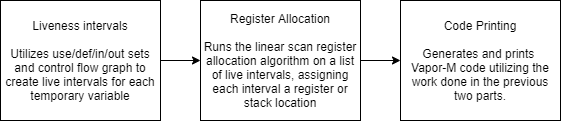

The diagram above was exported from draw.io. Its source (the exported page's mxGraphModel, read from the mxfile embedded in the PNG):
<mxGraphModel dx="1422" dy="762" grid="1" gridSize="10" guides="1" tooltips="1" connect="1" arrows="1" fold="1" page="1" pageScale="1" pageWidth="850" pageHeight="1100" math="0" shadow="0">
  <root>
    <mxCell id="0" />
    <mxCell id="1" parent="0" />
    <mxCell id="2" style="edgeStyle=orthogonalEdgeStyle;rounded=0;orthogonalLoop=1;jettySize=auto;html=1;exitX=1;exitY=0.5;exitDx=0;exitDy=0;entryX=0;entryY=0.5;entryDx=0;entryDy=0;" edge="1" source="3" target="5" parent="1">
      <mxGeometry relative="1" as="geometry" />
    </mxCell>
    <mxCell id="3" value="Liveness intervals&lt;br&gt;&lt;br&gt;Utilizes use/def/in/out sets and control flow graph to create live intervals for each temporary variable" style="rounded=0;whiteSpace=wrap;html=1;" vertex="1" parent="1">
      <mxGeometry x="120" y="320" width="160" height="120" as="geometry" />
    </mxCell>
    <mxCell id="4" style="edgeStyle=orthogonalEdgeStyle;rounded=0;orthogonalLoop=1;jettySize=auto;html=1;exitX=1;exitY=0.5;exitDx=0;exitDy=0;entryX=0;entryY=0.5;entryDx=0;entryDy=0;" edge="1" source="5" target="6" parent="1">
      <mxGeometry relative="1" as="geometry" />
    </mxCell>
    <mxCell id="5" value="Register Allocation&lt;br&gt;&lt;br&gt;Runs the linear scan register allocation algorithm on a list of live intervals, assigning each interval a register or stack location" style="rounded=0;whiteSpace=wrap;html=1;" vertex="1" parent="1">
      <mxGeometry x="320" y="320" width="160" height="120" as="geometry" />
    </mxCell>
    <mxCell id="6" value="Code Printing&lt;br&gt;&lt;br&gt;Generates and prints &lt;br&gt;Vapor-M code utilizing the work done in the previous two parts." style="rounded=0;whiteSpace=wrap;html=1;" vertex="1" parent="1">
      <mxGeometry x="520" y="320" width="160" height="120" as="geometry" />
    </mxCell>
  </root>
</mxGraphModel>